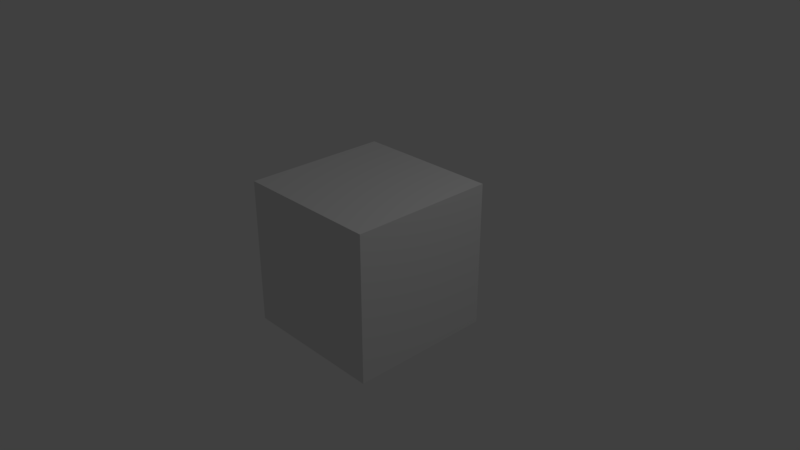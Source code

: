 # Source: plain_box.blend  (saved by Blender 2.79.0; exported with 4.5.12 LTS)
import bpy
from mathutils import Matrix  # noqa: F401  (used for matrix-valued properties, if any)

bpy.ops.wm.read_factory_settings(use_empty=True)
scene = bpy.context.scene
scene.name = 'Scene'

# ---- collections
col_collection_1 = bpy.data.collections.new('Collection 1'); scene.collection.children.link(col_collection_1)

# ---- materials (node trees are filled in below, after node groups)
mat_material = bpy.data.materials.new('Material')
mat_material.alpha_threshold = 0.0
mat_material.use_transparent_shadow = False
mat_material.roughness = 0.5
mat_material.line_color = (0.0, 0.0, 0.0, 1.0)

# ---- material node trees

# ---- world
world_world = bpy.data.worlds.new('World'); scene.world = world_world
world_world.color = (0.05088, 0.05088, 0.05088)
world_world.use_sun_shadow = False
world_world.sun_shadow_jitter_overblur = 0.0
world_world.cycles.sampling_method = 'MANUAL'

# ---- cameras
cam_camera = bpy.data.cameras.new('Camera')
cam_camera.clip_end = 100.0
cam_camera.lens = 35.0
cam_camera.sensor_width = 32.0
cam_camera.sensor_height = 18.0
cam_camera.ortho_scale = 7.314
cam_camera.dof.focus_distance = 0.0
cam_camera.dof.aperture_fstop = 128.0

# ---- lights
light_lamp = bpy.data.lights.new('Lamp', 'POINT')
light_lamp.transmission_factor = 0.0
light_lamp.cutoff_distance = 30.0
light_lamp.energy = 100.0
light_lamp.shadow_buffer_clip_start = 1.001
light_lamp.shadow_soft_size = 0.1
light_lamp.shadow_maximum_resolution = 0.006
light_lamp.use_absolute_resolution = True

# ---- meshes
me_cube = bpy.data.meshes.new('Cube')
me_cube.from_pydata([(1.0, 1.0, -1.0), (1.0, -1.0, -1.0), (-1.0, -1.0, -1.0), (-1.0, 1.0, -1.0), (1.0, 1.0, 1.0), (1.0, -1.0, 1.0), (-1.0, -1.0, 1.0), (-1.0, 1.0, 1.0)], [], [(0, 1, 2, 3), (4, 7, 6, 5), (0, 4, 5, 1), (1, 5, 6, 2), (2, 6, 7, 3), (4, 0, 3, 7)])
_uv = me_cube.uv_layers.new(name='UVMap')
_uv.uv.foreach_set('vector', [0.0, 0.0, 1.0, 0.0, 1.0, 1.0, 0.0, 1.0, 0.0, 0.0, 1.0, 0.0, 1.0, 1.0, 0.0, 1.0, 0.0, 0.0, 1.0, 0.0, 1.0, 1.0, 0.0, 1.0, 0.0, 0.0, 1.0, 0.0, 1.0, 1.0, 0.0, 1.0, 0.0, 0.0, 1.0, 0.0, 1.0, 1.0, 0.0, 1.0, 0.0, 0.0, 1.0, 0.0, 1.0, 1.0, 0.0, 1.0])
me_cube.materials.append(mat_material)
me_cube.use_remesh_preserve_volume = False
me_cube.use_remesh_preserve_attributes = False
me_cube.use_mirror_vertex_groups = False
me_cube.update()

# ---- objects
ob_cube = bpy.data.objects.new('Cube', me_cube)
ob_lamp = bpy.data.objects.new('Lamp', light_lamp)
ob_camera = bpy.data.objects.new('Camera', cam_camera)

# ---- transforms, parenting, visibility, modifiers, constraints
ob_cube.location = (0.0, 0.0, 0.0)
ob_cube.lock_rotations_4d = False
ob_cube.empty_display_type = 'ARROWS'
ob_cube.lineart.crease_threshold = 0.0
ob_lamp.location = (4.076, 1.005, 5.904)
ob_lamp.rotation_euler = (0.6503, 0.05522, 1.866)
ob_lamp.lock_rotations_4d = False
ob_lamp.empty_display_type = 'ARROWS'
ob_lamp.color = (0.0, 0.0, 0.0, 0.0)
ob_lamp.lineart.crease_threshold = 0.0
ob_camera.location = (7.481, -6.508, 5.344)
ob_camera.rotation_euler = (1.109, 0.0, 0.8149)
ob_camera.lock_rotations_4d = False
ob_camera.empty_display_type = 'ARROWS'
ob_camera.color = (0.0, 0.0, 0.0, 0.0)
ob_camera.display_type = 'WIRE'
ob_camera.lineart.crease_threshold = 0.0

# ---- collection membership
col_collection_1.objects.link(ob_cube)
col_collection_1.objects.link(ob_lamp)
col_collection_1.objects.link(ob_camera)

# ---- scene / render settings (as saved in the file)
scene.camera = ob_camera
scene.frame_start = 1; scene.frame_end = 250; scene.frame_set(1)
scene.render.engine = 'BLENDER_EEVEE_NEXT'
scene.render.resolution_percentage = 50
scene.render.dither_intensity = 0.0
scene.cycles.use_denoising = False
scene.cycles.samples = 128
scene.cycles.sampling_pattern = 'TABULATED_SOBOL'
scene.cycles.use_adaptive_sampling = False
scene.cycles.use_light_tree = False
scene.cycles.blur_glossy = 0.0
scene.cycles.sample_clamp_indirect = 0.0
scene.view_settings.view_transform = 'Standard'
bpy.context.view_layer.update()
